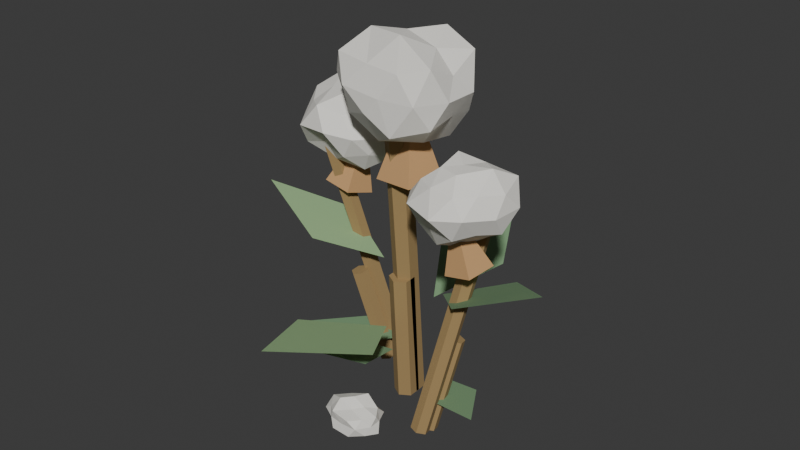 # Source: t1_fiber.blend  (saved by Blender 5.1.30; exported with 4.5.12 LTS)
import bpy
from mathutils import Matrix  # noqa: F401  (used for matrix-valued properties, if any)

bpy.ops.wm.read_factory_settings(use_empty=True)
scene = bpy.context.scene
scene.name = 'Scene'

# ---- collections
col_t1_fiber_full = bpy.data.collections.new('T1_Fiber_Full'); scene.collection.children.link(col_t1_fiber_full)
col_t1_fiber_depleted = bpy.data.collections.new('T1_Fiber_Depleted'); scene.collection.children.link(col_t1_fiber_depleted)

# ---- materials (node trees are filled in below, after node groups)
mat_t1_fiber_stem = bpy.data.materials.new('T1_Fiber_Stem')
mat_t1_fiber_stem.diffuse_color = (0.36, 0.24, 0.1, 1.0)
mat_t1_fiber_leaf = bpy.data.materials.new('T1_Fiber_Leaf')
mat_t1_fiber_leaf.diffuse_color = (0.32, 0.5, 0.25, 1.0)
mat_t1_fiber_leaf_dark = bpy.data.materials.new('T1_Fiber_Leaf_Dark')
mat_t1_fiber_leaf_dark.diffuse_color = (0.2, 0.34, 0.18, 1.0)
mat_t1_fiber_cotton_lightgray = bpy.data.materials.new('T1_Fiber_Cotton_LightGray')
mat_t1_fiber_cotton_lightgray.diffuse_color = (0.86, 0.84, 0.78, 1.0)
mat_t1_fiber_dryhusk = bpy.data.materials.new('T1_Fiber_DryHusk')
mat_t1_fiber_dryhusk.diffuse_color = (0.55, 0.32, 0.14, 1.0)

# ---- material node trees
mat_t1_fiber_stem.use_nodes = True; mat_t1_fiber_stem.node_tree.nodes.clear()
_N = mat_t1_fiber_stem.node_tree.nodes; _L = mat_t1_fiber_stem.node_tree.links
n0 = _N.new('ShaderNodeBsdfPrincipled'); n0.name = 'Principled BSDF'; n0.location = (-200, 100)
n0.inputs[0].default_value = (0.36, 0.24, 0.1, 1.0)
n0.inputs[2].default_value = 0.9
n1 = _N.new('ShaderNodeOutputMaterial'); n1.name = 'Material Output'; n1.location = (200, 100)
_L.new(n0.outputs[0], n1.inputs[0])
n1.is_active_output = True
mat_t1_fiber_leaf.use_nodes = True; mat_t1_fiber_leaf.node_tree.nodes.clear()
_N = mat_t1_fiber_leaf.node_tree.nodes; _L = mat_t1_fiber_leaf.node_tree.links
n0 = _N.new('ShaderNodeBsdfPrincipled'); n0.name = 'Principled BSDF'; n0.location = (-200, 100)
n0.inputs[0].default_value = (0.32, 0.5, 0.25, 1.0)
n0.inputs[2].default_value = 0.9
n1 = _N.new('ShaderNodeOutputMaterial'); n1.name = 'Material Output'; n1.location = (200, 100)
_L.new(n0.outputs[0], n1.inputs[0])
n1.is_active_output = True
mat_t1_fiber_leaf_dark.use_nodes = True; mat_t1_fiber_leaf_dark.node_tree.nodes.clear()
_N = mat_t1_fiber_leaf_dark.node_tree.nodes; _L = mat_t1_fiber_leaf_dark.node_tree.links
n0 = _N.new('ShaderNodeBsdfPrincipled'); n0.name = 'Principled BSDF'; n0.location = (-200, 100)
n0.inputs[0].default_value = (0.2, 0.34, 0.18, 1.0)
n0.inputs[2].default_value = 0.9
n1 = _N.new('ShaderNodeOutputMaterial'); n1.name = 'Material Output'; n1.location = (200, 100)
_L.new(n0.outputs[0], n1.inputs[0])
n1.is_active_output = True
mat_t1_fiber_cotton_lightgray.use_nodes = True; mat_t1_fiber_cotton_lightgray.node_tree.nodes.clear()
_N = mat_t1_fiber_cotton_lightgray.node_tree.nodes; _L = mat_t1_fiber_cotton_lightgray.node_tree.links
n0 = _N.new('ShaderNodeBsdfPrincipled'); n0.name = 'Principled BSDF'; n0.location = (-200, 100)
n0.inputs[0].default_value = (0.86, 0.84, 0.78, 1.0)
n0.inputs[2].default_value = 0.98
n1 = _N.new('ShaderNodeOutputMaterial'); n1.name = 'Material Output'; n1.location = (200, 100)
_L.new(n0.outputs[0], n1.inputs[0])
n1.is_active_output = True
mat_t1_fiber_dryhusk.use_nodes = True; mat_t1_fiber_dryhusk.node_tree.nodes.clear()
_N = mat_t1_fiber_dryhusk.node_tree.nodes; _L = mat_t1_fiber_dryhusk.node_tree.links
n0 = _N.new('ShaderNodeBsdfPrincipled'); n0.name = 'Principled BSDF'; n0.location = (-200, 100)
n0.inputs[0].default_value = (0.55, 0.32, 0.14, 1.0)
n0.inputs[2].default_value = 0.9
n1 = _N.new('ShaderNodeOutputMaterial'); n1.name = 'Material Output'; n1.location = (200, 100)
_L.new(n0.outputs[0], n1.inputs[0])
n1.is_active_output = True

# ---- world
world_world = bpy.data.worlds.new('World'); scene.world = world_world
world_world.use_nodes = True; world_world.node_tree.nodes.clear()
_N = world_world.node_tree.nodes; _L = world_world.node_tree.links
n0 = _N.new('ShaderNodeOutputWorld'); n0.name = 'World Output'; n0.location = (200, 100)
n1 = _N.new('ShaderNodeBackground'); n1.name = 'Background'; n1.location = (-200, 100)
n1.inputs[0].default_value = (0.05088, 0.05088, 0.05088, 1.0)
_L.new(n1.outputs[0], n0.inputs[0])
n0.is_active_output = True
world_world.color = (0.05088, 0.05088, 0.05088)
world_world.sun_shadow_jitter_overblur = 0.0

# ---- meshes
me_centerstem_mesh = bpy.data.meshes.new('CenterStem_Mesh')
me_centerstem_mesh.from_pydata([(0.0, 0.035, -0.46), (0.0, 0.035, 0.46), (0.03031, 0.0175, -0.46), (0.03031, 0.0175, 0.46), (0.03031, -0.0175, -0.46), (0.03031, -0.0175, 0.46), (0.0, -0.035, -0.46), (0.0, -0.035, 0.46), (-0.03031, -0.0175, -0.46), (-0.03031, -0.0175, 0.46), (-0.03031, 0.0175, -0.46), (-0.03031, 0.0175, 0.46)], [], [(0, 1, 3, 2), (2, 3, 5, 4), (4, 5, 7, 6), (6, 7, 9, 8), (3, 1, 11, 9, 7, 5), (8, 9, 11, 10), (10, 11, 1, 0), (0, 2, 4, 6, 8, 10)])
_uv = me_centerstem_mesh.uv_layers.new(name='UVMap')
_uv.uv.foreach_set('vector', [1.0, 0.5, 1.0, 1.0, 0.8333, 1.0, 0.8333, 0.5, 0.8333, 0.5, 0.8333, 1.0, 0.6667, 1.0, 0.6667, 0.5, 0.6667, 0.5, 0.6667, 1.0, 0.5, 1.0, 0.5, 0.5, 0.5, 0.5, 0.5, 1.0, 0.3333, 1.0, 0.3333, 0.5, 0.4578, 0.37, 0.25, 0.49, 0.04215, 0.37, 0.04215, 0.13, 0.25, 0.01, 0.4578, 0.13, 0.3333, 0.5, 0.3333, 1.0, 0.1667, 1.0, 0.1667, 0.5, 0.1667, 0.5, 0.1667, 1.0, -8.941e-08, 1.0, -8.941e-08, 0.5, 0.75, 0.49, 0.9578, 0.37, 0.9578, 0.13, 0.75, 0.01, 0.5422, 0.13, 0.5422, 0.37])
me_centerstem_mesh.materials.append(mat_t1_fiber_stem)
me_centerstem_mesh.update()
me_leftstem_mesh = bpy.data.meshes.new('LeftStem_Mesh')
me_leftstem_mesh.from_pydata([(-1.937e-10, 0.026, -0.37), (-1.937e-10, 0.026, 0.37), (0.02252, 0.013, -0.37), (0.02252, 0.013, 0.37), (0.02252, -0.013, -0.37), (0.02252, -0.013, 0.37), (1.937e-10, -0.026, -0.37), (1.937e-10, -0.026, 0.37), (-0.02252, -0.013, -0.37), (-0.02252, -0.013, 0.37), (-0.02252, 0.013, -0.37), (-0.02252, 0.013, 0.37)], [], [(0, 1, 3, 2), (2, 3, 5, 4), (4, 5, 7, 6), (6, 7, 9, 8), (3, 1, 11, 9, 7, 5), (8, 9, 11, 10), (10, 11, 1, 0), (0, 2, 4, 6, 8, 10)])
_uv = me_leftstem_mesh.uv_layers.new(name='UVMap')
_uv.uv.foreach_set('vector', [1.0, 0.5, 1.0, 1.0, 0.8333, 1.0, 0.8333, 0.5, 0.8333, 0.5, 0.8333, 1.0, 0.6667, 1.0, 0.6667, 0.5, 0.6667, 0.5, 0.6667, 1.0, 0.5, 1.0, 0.5, 0.5, 0.5, 0.5, 0.5, 1.0, 0.3333, 1.0, 0.3333, 0.5, 0.4578, 0.37, 0.25, 0.49, 0.04215, 0.37, 0.04215, 0.13, 0.25, 0.01, 0.4578, 0.13, 0.3333, 0.5, 0.3333, 1.0, 0.1667, 1.0, 0.1667, 0.5, 0.1667, 0.5, 0.1667, 1.0, -8.941e-08, 1.0, -8.941e-08, 0.5, 0.75, 0.49, 0.9578, 0.37, 0.9578, 0.13, 0.75, 0.01, 0.5422, 0.13, 0.5422, 0.37])
me_leftstem_mesh.materials.append(mat_t1_fiber_stem)
me_leftstem_mesh.update()
me_rightstem_mesh = bpy.data.meshes.new('RightStem_Mesh')
me_rightstem_mesh.from_pydata([(9.686e-11, 0.026, -0.36), (9.686e-11, 0.026, 0.36), (0.02252, 0.013, -0.36), (0.02252, 0.013, 0.36), (0.02252, -0.013, -0.36), (0.02252, -0.013, 0.36), (-9.686e-11, -0.026, -0.36), (-9.686e-11, -0.026, 0.36), (-0.02252, -0.013, -0.36), (-0.02252, -0.013, 0.36), (-0.02252, 0.013, -0.36), (-0.02252, 0.013, 0.36)], [], [(0, 1, 3, 2), (2, 3, 5, 4), (4, 5, 7, 6), (6, 7, 9, 8), (3, 1, 11, 9, 7, 5), (8, 9, 11, 10), (10, 11, 1, 0), (0, 2, 4, 6, 8, 10)])
_uv = me_rightstem_mesh.uv_layers.new(name='UVMap')
_uv.uv.foreach_set('vector', [1.0, 0.5, 1.0, 1.0, 0.8333, 1.0, 0.8333, 0.5, 0.8333, 0.5, 0.8333, 1.0, 0.6667, 1.0, 0.6667, 0.5, 0.6667, 0.5, 0.6667, 1.0, 0.5, 1.0, 0.5, 0.5, 0.5, 0.5, 0.5, 1.0, 0.3333, 1.0, 0.3333, 0.5, 0.4578, 0.37, 0.25, 0.49, 0.04215, 0.37, 0.04215, 0.13, 0.25, 0.01, 0.4578, 0.13, 0.3333, 0.5, 0.3333, 1.0, 0.1667, 1.0, 0.1667, 0.5, 0.1667, 0.5, 0.1667, 1.0, -8.941e-08, 1.0, -8.941e-08, 0.5, 0.75, 0.49, 0.9578, 0.37, 0.9578, 0.13, 0.75, 0.01, 0.5422, 0.13, 0.5422, 0.37])
me_rightstem_mesh.materials.append(mat_t1_fiber_stem)
me_rightstem_mesh.update()
me_frontleaf_mesh = bpy.data.meshes.new('FrontLeaf_Mesh')
me_frontleaf_mesh.from_pydata([(0.0, 0.0, 0.264), (-0.13, 0.0, 0.0), (0.0, 0.0, -0.216), (0.13, 0.0, 0.0)], [], [(0, 1, 2, 3)])
me_frontleaf_mesh.materials.append(mat_t1_fiber_leaf)
me_frontleaf_mesh.update()
me_backleaf_mesh = bpy.data.meshes.new('BackLeaf_Mesh')
me_backleaf_mesh.from_pydata([(0.0, 0.0, 0.231), (-0.11, 0.0, 0.0), (0.0, 0.0, -0.189), (0.11, 0.0, 0.0)], [], [(0, 1, 2, 3)])
me_backleaf_mesh.materials.append(mat_t1_fiber_leaf_dark)
me_backleaf_mesh.update()
me_leftleaf_mesh = bpy.data.meshes.new('LeftLeaf_Mesh')
me_leftleaf_mesh.from_pydata([(0.0, 0.0, 0.22), (-0.11, 0.0, 0.0), (0.0, 0.0, -0.18), (0.11, 0.0, 0.0)], [], [(0, 1, 2, 3)])
me_leftleaf_mesh.materials.append(mat_t1_fiber_leaf)
me_leftleaf_mesh.update()
me_rightleaf_mesh = bpy.data.meshes.new('RightLeaf_Mesh')
me_rightleaf_mesh.from_pydata([(0.0, 0.0, 0.22), (-0.11, 0.0, 0.0), (0.0, 0.0, -0.18), (0.11, 0.0, 0.0)], [], [(0, 1, 2, 3)])
me_rightleaf_mesh.materials.append(mat_t1_fiber_leaf_dark)
me_rightleaf_mesh.update()
me_lowleaf_mesh = bpy.data.meshes.new('LowLeaf_Mesh')
me_lowleaf_mesh.from_pydata([(0.0, 0.0, 0.176), (-0.09, 0.0, 0.0), (0.0, 0.0, -0.144), (0.09, 0.0, 0.0)], [], [(0, 1, 2, 3)])
me_lowleaf_mesh.materials.append(mat_t1_fiber_leaf_dark)
me_lowleaf_mesh.update()
me_centercottonboll_mesh = bpy.data.meshes.new('CenterCottonBoll_Mesh')
me_centercottonboll_mesh.from_pydata([(-0.03052, 0.04653, -0.9768), (0.7314, -0.5481, -0.4598), (-0.2361, -0.8146, -0.3561), (-0.7868, -0.04111, -0.3411), (-0.2659, 0.7924, -0.402), (0.6694, 0.5006, -0.4413), (0.27, -0.7134, 0.411), (-0.8338, -0.6102, 0.5111), (-0.6819, 0.4583, 0.4383), (0.2644, 0.8136, 0.4833), (0.7429, -0.03466, 0.3317), (-0.04343, -0.03492, 0.9136), (-0.1895, -0.5258, -0.913), (0.4627, -0.3277, -0.8032), (0.2993, -0.9141, -0.5935), (0.6919, 0.04461, -0.3896), (0.4391, 0.3672, -0.9169), (-0.555, -0.03597, -0.9675), (-0.7368, -0.5134, -0.5765), (-0.2213, 0.6158, -0.9215), (-0.6912, 0.4756, -0.4661), (0.2045, 0.7433, -0.455), (0.8546, -0.2885, -0.01956), (0.8664, 0.306, -0.008084), (0.01533, -0.8157, -0.03879), (0.6516, -0.8519, 0.01694), (-1.081, -0.3655, 0.02604), (-0.5953, -0.8408, 0.0537), (-0.5251, 0.7867, 7.967e-05), (-0.8264, 0.2161, -0.02519), (0.4917, 0.6855, 0.004738), (0.01767, 1.078, -0.003565), (0.7335, -0.5666, 0.5711), (-0.2281, -0.7326, 0.4754), (-0.8353, -0.02031, 0.4775), (-0.171, 0.7018, 0.4444), (0.7064, 0.551, 0.6124), (0.175, -0.5008, 0.9865), (0.4333, -0.004793, 0.7028), (-0.4788, -0.2973, 0.9321), (-0.339, 0.2368, 0.7402), (0.2213, 0.5642, 0.9031)], [], [(0, 13, 12), (1, 13, 15), (0, 12, 17), (0, 17, 19), (0, 19, 16), (1, 15, 22), (2, 14, 24), (3, 18, 26), (4, 20, 28), (5, 21, 30), (1, 22, 25), (2, 24, 27), (3, 26, 29), (4, 28, 31), (5, 30, 23), (6, 32, 37), (7, 33, 39), (8, 34, 40), (9, 35, 41), (10, 36, 38), (38, 41, 11), (38, 36, 41), (36, 9, 41), (41, 40, 11), (41, 35, 40), (35, 8, 40), (40, 39, 11), (40, 34, 39), (34, 7, 39), (39, 37, 11), (39, 33, 37), (33, 6, 37), (37, 38, 11), (37, 32, 38), (32, 10, 38), (23, 36, 10), (23, 30, 36), (30, 9, 36), (31, 35, 9), (31, 28, 35), (28, 8, 35), (29, 34, 8), (29, 26, 34), (26, 7, 34), (27, 33, 7), (27, 24, 33), (24, 6, 33), (25, 32, 6), (25, 22, 32), (22, 10, 32), (30, 31, 9), (30, 21, 31), (21, 4, 31), (28, 29, 8), (28, 20, 29), (20, 3, 29), (26, 27, 7), (26, 18, 27), (18, 2, 27), (24, 25, 6), (24, 14, 25), (14, 1, 25), (22, 23, 10), (22, 15, 23), (15, 5, 23), (16, 21, 5), (16, 19, 21), (19, 4, 21), (19, 20, 4), (19, 17, 20), (17, 3, 20), (17, 18, 3), (17, 12, 18), (12, 2, 18), (15, 16, 5), (15, 13, 16), (13, 0, 16), (12, 14, 2), (12, 13, 14), (13, 1, 14)])
_uv = me_centercottonboll_mesh.uv_layers.new(name='UVMap')
_uv.uv.foreach_set('vector', [0.1818, 0.0, 0.2273, 0.07873, 0.1364, 0.07873, 0.2727, 0.1575, 0.3182, 0.07873, 0.3636, 0.1575, 0.9091, 0.0, 0.9545, 0.07873, 0.8636, 0.07873, 0.7273, 0.0, 0.7727, 0.07873, 0.6818, 0.07873, 0.5455, 0.0, 0.5909, 0.07873, 0.5, 0.07873, 0.2727, 0.1575, 0.3636, 0.1575, 0.3182, 0.2362, 0.09091, 0.1575, 0.1818, 0.1575, 0.1364, 0.2362, 0.8182, 0.1575, 0.9091, 0.1575, 0.8636, 0.2362, 0.6364, 0.1575, 0.7273, 0.1575, 0.6818, 0.2362, 0.4545, 0.1575, 0.5455, 0.1575, 0.5, 0.2362, 0.2727, 0.1575, 0.3182, 0.2362, 0.2273, 0.2362, 0.09091, 0.1575, 0.1364, 0.2362, 0.04546, 0.2362, 0.8182, 0.1575, 0.8636, 0.2362, 0.7727, 0.2362, 0.6364, 0.1575, 0.6818, 0.2362, 0.5909, 0.2362, 0.4545, 0.1575, 0.5, 0.2362, 0.4091, 0.2362, 0.1818, 0.3149, 0.2727, 0.3149, 0.2273, 0.3937, 0.0, 0.3149, 0.09091, 0.3149, 0.04546, 0.3937, 0.7273, 0.3149, 0.8182, 0.3149, 0.7727, 0.3937, 0.5455, 0.3149, 0.6364, 0.3149, 0.5909, 0.3937, 0.3636, 0.3149, 0.4545, 0.3149, 0.4091, 0.3937, 0.4091, 0.3937, 0.5, 0.3937, 0.4545, 0.4724, 0.4091, 0.3937, 0.4545, 0.3149, 0.5, 0.3937, 0.4545, 0.3149, 0.5455, 0.3149, 0.5, 0.3937, 0.5909, 0.3937, 0.6818, 0.3937, 0.6364, 0.4724, 0.5909, 0.3937, 0.6364, 0.3149, 0.6818, 0.3937, 0.6364, 0.3149, 0.7273, 0.3149, 0.6818, 0.3937, 0.7727, 0.3937, 0.8636, 0.3937, 0.8182, 0.4724, 0.7727, 0.3937, 0.8182, 0.3149, 0.8636, 0.3937, 0.8182, 0.3149, 0.9091, 0.3149, 0.8636, 0.3937, 0.04546, 0.3937, 0.1364, 0.3937, 0.09091, 0.4724, 0.04546, 0.3937, 0.09091, 0.3149, 0.1364, 0.3937, 0.09091, 0.3149, 0.1818, 0.3149, 0.1364, 0.3937, 0.2273, 0.3937, 0.3182, 0.3937, 0.2727, 0.4724, 0.2273, 0.3937, 0.2727, 0.3149, 0.3182, 0.3937, 0.2727, 0.3149, 0.3636, 0.3149, 0.3182, 0.3937, 0.4091, 0.2362, 0.4545, 0.3149, 0.3636, 0.3149, 0.4091, 0.2362, 0.5, 0.2362, 0.4545, 0.3149, 0.5, 0.2362, 0.5455, 0.3149, 0.4545, 0.3149, 0.5909, 0.2362, 0.6364, 0.3149, 0.5455, 0.3149, 0.5909, 0.2362, 0.6818, 0.2362, 0.6364, 0.3149, 0.6818, 0.2362, 0.7273, 0.3149, 0.6364, 0.3149, 0.7727, 0.2362, 0.8182, 0.3149, 0.7273, 0.3149, 0.7727, 0.2362, 0.8636, 0.2362, 0.8182, 0.3149, 0.8636, 0.2362, 0.9091, 0.3149, 0.8182, 0.3149, 0.04546, 0.2362, 0.09091, 0.3149, 0.0, 0.3149, 0.04546, 0.2362, 0.1364, 0.2362, 0.09091, 0.3149, 0.1364, 0.2362, 0.1818, 0.3149, 0.09091, 0.3149, 0.2273, 0.2362, 0.2727, 0.3149, 0.1818, 0.3149, 0.2273, 0.2362, 0.3182, 0.2362, 0.2727, 0.3149, 0.3182, 0.2362, 0.3636, 0.3149, 0.2727, 0.3149, 0.5, 0.2362, 0.5909, 0.2362, 0.5455, 0.3149, 0.5, 0.2362, 0.5455, 0.1575, 0.5909, 0.2362, 0.5455, 0.1575, 0.6364, 0.1575, 0.5909, 0.2362, 0.6818, 0.2362, 0.7727, 0.2362, 0.7273, 0.3149, 0.6818, 0.2362, 0.7273, 0.1575, 0.7727, 0.2362, 0.7273, 0.1575, 0.8182, 0.1575, 0.7727, 0.2362, 0.8636, 0.2362, 0.9545, 0.2362, 0.9091, 0.3149, 0.8636, 0.2362, 0.9091, 0.1575, 0.9545, 0.2362, 0.9091, 0.1575, 1.0, 0.1575, 0.9545, 0.2362, 0.1364, 0.2362, 0.2273, 0.2362, 0.1818, 0.3149, 0.1364, 0.2362, 0.1818, 0.1575, 0.2273, 0.2362, 0.1818, 0.1575, 0.2727, 0.1575, 0.2273, 0.2362, 0.3182, 0.2362, 0.4091, 0.2362, 0.3636, 0.3149, 0.3182, 0.2362, 0.3636, 0.1575, 0.4091, 0.2362, 0.3636, 0.1575, 0.4545, 0.1575, 0.4091, 0.2362, 0.5, 0.07873, 0.5455, 0.1575, 0.4545, 0.1575, 0.5, 0.07873, 0.5909, 0.07873, 0.5455, 0.1575, 0.5909, 0.07873, 0.6364, 0.1575, 0.5455, 0.1575, 0.6818, 0.07873, 0.7273, 0.1575, 0.6364, 0.1575, 0.6818, 0.07873, 0.7727, 0.07873, 0.7273, 0.1575, 0.7727, 0.07873, 0.8182, 0.1575, 0.7273, 0.1575, 0.8636, 0.07873, 0.9091, 0.1575, 0.8182, 0.1575, 0.8636, 0.07873, 0.9545, 0.07873, 0.9091, 0.1575, 0.9545, 0.07873, 1.0, 0.1575, 0.9091, 0.1575, 0.3636, 0.1575, 0.4091, 0.07873, 0.4545, 0.1575, 0.3636, 0.1575, 0.3182, 0.07873, 0.4091, 0.07873, 0.3182, 0.07873, 0.3636, 0.0, 0.4091, 0.07873, 0.1364, 0.07873, 0.1818, 0.1575, 0.09091, 0.1575, 0.1364, 0.07873, 0.2273, 0.07873, 0.1818, 0.1575, 0.2273, 0.07873, 0.2727, 0.1575, 0.1818, 0.1575])
me_centercottonboll_mesh.materials.append(mat_t1_fiber_cotton_lightgray)
me_centercottonboll_mesh.update()
me_leftcottonboll_mesh = bpy.data.meshes.new('LeftCottonBoll_Mesh')
me_leftcottonboll_mesh.from_pydata([(0.0116, -0.03303, -0.8421), (0.7401, -0.5344, -0.448), (-0.2279, -0.6988, -0.3617), (-0.9931, -0.01229, -0.5256), (-0.2084, 0.7557, -0.3664), (0.7085, 0.4869, -0.4248), (0.2532, -0.729, 0.4172), (-0.6984, -0.4944, 0.4352), (-0.7014, 0.5207, 0.4487), (0.2836, 0.9462, 0.5317), (0.93, 0.005806, 0.4724), (0.03888, 0.03251, 1.085), (-0.116, -0.4999, -0.8189), (0.5001, -0.3609, -0.9292), (0.3139, -0.8259, -0.5314), (0.9986, -0.01016, -0.5617), (0.4605, 0.3157, -0.9408), (-0.6097, -0.02453, -0.9394), (-0.8259, -0.5844, -0.5828), (-0.1546, 0.414, -0.7572), (-0.6632, 0.4403, -0.4996), (0.1919, 0.6898, -0.4618), (1.021, -0.3601, -0.0212), (0.9059, 0.2566, 0.006526), (0.03297, -1.114, 0.04427), (0.5906, -0.8912, -0.023), (-1.061, -0.3075, 0.05675), (-0.6796, -0.9804, -0.01237), (-0.5134, 0.7473, 0.05216), (-0.9753, 0.3456, 0.00748), (0.6365, 0.9349, 0.03275), (-0.04396, 1.101, 0.05498), (0.5946, -0.4254, 0.4662), (-0.2532, -0.9353, 0.571), (-0.9822, -0.02513, 0.578), (-0.2081, 0.6441, 0.4484), (0.7918, 0.6217, 0.5727), (0.203, -0.5006, 0.8928), (0.5326, 0.009827, 0.8598), (-0.3503, -0.246, 0.8112), (-0.4903, 0.318, 1.021), (0.1644, 0.4437, 0.7103)], [], [(0, 13, 12), (1, 13, 15), (0, 12, 17), (0, 17, 19), (0, 19, 16), (1, 15, 22), (2, 14, 24), (3, 18, 26), (4, 20, 28), (5, 21, 30), (1, 22, 25), (2, 24, 27), (3, 26, 29), (4, 28, 31), (5, 30, 23), (6, 32, 37), (7, 33, 39), (8, 34, 40), (9, 35, 41), (10, 36, 38), (38, 41, 11), (38, 36, 41), (36, 9, 41), (41, 40, 11), (41, 35, 40), (35, 8, 40), (40, 39, 11), (40, 34, 39), (34, 7, 39), (39, 37, 11), (39, 33, 37), (33, 6, 37), (37, 38, 11), (37, 32, 38), (32, 10, 38), (23, 36, 10), (23, 30, 36), (30, 9, 36), (31, 35, 9), (31, 28, 35), (28, 8, 35), (29, 34, 8), (29, 26, 34), (26, 7, 34), (27, 33, 7), (27, 24, 33), (24, 6, 33), (25, 32, 6), (25, 22, 32), (22, 10, 32), (30, 31, 9), (30, 21, 31), (21, 4, 31), (28, 29, 8), (28, 20, 29), (20, 3, 29), (26, 27, 7), (26, 18, 27), (18, 2, 27), (24, 25, 6), (24, 14, 25), (14, 1, 25), (22, 23, 10), (22, 15, 23), (15, 5, 23), (16, 21, 5), (16, 19, 21), (19, 4, 21), (19, 20, 4), (19, 17, 20), (17, 3, 20), (17, 18, 3), (17, 12, 18), (12, 2, 18), (15, 16, 5), (15, 13, 16), (13, 0, 16), (12, 14, 2), (12, 13, 14), (13, 1, 14)])
_uv = me_leftcottonboll_mesh.uv_layers.new(name='UVMap')
_uv.uv.foreach_set('vector', [0.1818, 0.0, 0.2273, 0.07873, 0.1364, 0.07873, 0.2727, 0.1575, 0.3182, 0.07873, 0.3636, 0.1575, 0.9091, 0.0, 0.9545, 0.07873, 0.8636, 0.07873, 0.7273, 0.0, 0.7727, 0.07873, 0.6818, 0.07873, 0.5455, 0.0, 0.5909, 0.07873, 0.5, 0.07873, 0.2727, 0.1575, 0.3636, 0.1575, 0.3182, 0.2362, 0.09091, 0.1575, 0.1818, 0.1575, 0.1364, 0.2362, 0.8182, 0.1575, 0.9091, 0.1575, 0.8636, 0.2362, 0.6364, 0.1575, 0.7273, 0.1575, 0.6818, 0.2362, 0.4545, 0.1575, 0.5455, 0.1575, 0.5, 0.2362, 0.2727, 0.1575, 0.3182, 0.2362, 0.2273, 0.2362, 0.09091, 0.1575, 0.1364, 0.2362, 0.04546, 0.2362, 0.8182, 0.1575, 0.8636, 0.2362, 0.7727, 0.2362, 0.6364, 0.1575, 0.6818, 0.2362, 0.5909, 0.2362, 0.4545, 0.1575, 0.5, 0.2362, 0.4091, 0.2362, 0.1818, 0.3149, 0.2727, 0.3149, 0.2273, 0.3937, 0.0, 0.3149, 0.09091, 0.3149, 0.04546, 0.3937, 0.7273, 0.3149, 0.8182, 0.3149, 0.7727, 0.3937, 0.5455, 0.3149, 0.6364, 0.3149, 0.5909, 0.3937, 0.3636, 0.3149, 0.4545, 0.3149, 0.4091, 0.3937, 0.4091, 0.3937, 0.5, 0.3937, 0.4545, 0.4724, 0.4091, 0.3937, 0.4545, 0.3149, 0.5, 0.3937, 0.4545, 0.3149, 0.5455, 0.3149, 0.5, 0.3937, 0.5909, 0.3937, 0.6818, 0.3937, 0.6364, 0.4724, 0.5909, 0.3937, 0.6364, 0.3149, 0.6818, 0.3937, 0.6364, 0.3149, 0.7273, 0.3149, 0.6818, 0.3937, 0.7727, 0.3937, 0.8636, 0.3937, 0.8182, 0.4724, 0.7727, 0.3937, 0.8182, 0.3149, 0.8636, 0.3937, 0.8182, 0.3149, 0.9091, 0.3149, 0.8636, 0.3937, 0.04546, 0.3937, 0.1364, 0.3937, 0.09091, 0.4724, 0.04546, 0.3937, 0.09091, 0.3149, 0.1364, 0.3937, 0.09091, 0.3149, 0.1818, 0.3149, 0.1364, 0.3937, 0.2273, 0.3937, 0.3182, 0.3937, 0.2727, 0.4724, 0.2273, 0.3937, 0.2727, 0.3149, 0.3182, 0.3937, 0.2727, 0.3149, 0.3636, 0.3149, 0.3182, 0.3937, 0.4091, 0.2362, 0.4545, 0.3149, 0.3636, 0.3149, 0.4091, 0.2362, 0.5, 0.2362, 0.4545, 0.3149, 0.5, 0.2362, 0.5455, 0.3149, 0.4545, 0.3149, 0.5909, 0.2362, 0.6364, 0.3149, 0.5455, 0.3149, 0.5909, 0.2362, 0.6818, 0.2362, 0.6364, 0.3149, 0.6818, 0.2362, 0.7273, 0.3149, 0.6364, 0.3149, 0.7727, 0.2362, 0.8182, 0.3149, 0.7273, 0.3149, 0.7727, 0.2362, 0.8636, 0.2362, 0.8182, 0.3149, 0.8636, 0.2362, 0.9091, 0.3149, 0.8182, 0.3149, 0.04546, 0.2362, 0.09091, 0.3149, 0.0, 0.3149, 0.04546, 0.2362, 0.1364, 0.2362, 0.09091, 0.3149, 0.1364, 0.2362, 0.1818, 0.3149, 0.09091, 0.3149, 0.2273, 0.2362, 0.2727, 0.3149, 0.1818, 0.3149, 0.2273, 0.2362, 0.3182, 0.2362, 0.2727, 0.3149, 0.3182, 0.2362, 0.3636, 0.3149, 0.2727, 0.3149, 0.5, 0.2362, 0.5909, 0.2362, 0.5455, 0.3149, 0.5, 0.2362, 0.5455, 0.1575, 0.5909, 0.2362, 0.5455, 0.1575, 0.6364, 0.1575, 0.5909, 0.2362, 0.6818, 0.2362, 0.7727, 0.2362, 0.7273, 0.3149, 0.6818, 0.2362, 0.7273, 0.1575, 0.7727, 0.2362, 0.7273, 0.1575, 0.8182, 0.1575, 0.7727, 0.2362, 0.8636, 0.2362, 0.9545, 0.2362, 0.9091, 0.3149, 0.8636, 0.2362, 0.9091, 0.1575, 0.9545, 0.2362, 0.9091, 0.1575, 1.0, 0.1575, 0.9545, 0.2362, 0.1364, 0.2362, 0.2273, 0.2362, 0.1818, 0.3149, 0.1364, 0.2362, 0.1818, 0.1575, 0.2273, 0.2362, 0.1818, 0.1575, 0.2727, 0.1575, 0.2273, 0.2362, 0.3182, 0.2362, 0.4091, 0.2362, 0.3636, 0.3149, 0.3182, 0.2362, 0.3636, 0.1575, 0.4091, 0.2362, 0.3636, 0.1575, 0.4545, 0.1575, 0.4091, 0.2362, 0.5, 0.07873, 0.5455, 0.1575, 0.4545, 0.1575, 0.5, 0.07873, 0.5909, 0.07873, 0.5455, 0.1575, 0.5909, 0.07873, 0.6364, 0.1575, 0.5455, 0.1575, 0.6818, 0.07873, 0.7273, 0.1575, 0.6364, 0.1575, 0.6818, 0.07873, 0.7727, 0.07873, 0.7273, 0.1575, 0.7727, 0.07873, 0.8182, 0.1575, 0.7273, 0.1575, 0.8636, 0.07873, 0.9091, 0.1575, 0.8182, 0.1575, 0.8636, 0.07873, 0.9545, 0.07873, 0.9091, 0.1575, 0.9545, 0.07873, 1.0, 0.1575, 0.9091, 0.1575, 0.3636, 0.1575, 0.4091, 0.07873, 0.4545, 0.1575, 0.3636, 0.1575, 0.3182, 0.07873, 0.4091, 0.07873, 0.3182, 0.07873, 0.3636, 0.0, 0.4091, 0.07873, 0.1364, 0.07873, 0.1818, 0.1575, 0.09091, 0.1575, 0.1364, 0.07873, 0.2273, 0.07873, 0.1818, 0.1575, 0.2273, 0.07873, 0.2727, 0.1575, 0.1818, 0.1575])
me_leftcottonboll_mesh.materials.append(mat_t1_fiber_cotton_lightgray)
me_leftcottonboll_mesh.update()
me_rightcottonboll_mesh = bpy.data.meshes.new('RightCottonBoll_Mesh')
me_rightcottonboll_mesh.from_pydata([(-0.00437, 0.02188, -1.139), (0.6071, -0.4615, -0.4291), (-0.2257, -0.7774, -0.4564), (-0.7877, 0.03281, -0.4175), (-0.2883, 0.7293, -0.3906), (0.6321, 0.4891, -0.364), (0.2965, -0.8174, 0.4762), (-0.6713, -0.4702, 0.4614), (-0.757, 0.5232, 0.4544), (0.2967, 0.8023, 0.4509), (0.9245, -0.02035, 0.46), (-0.007986, -0.02473, 0.8424), (-0.2273, -0.5442, -0.9491), (0.3611, -0.2138, -0.6664), (0.296, -0.8066, -0.5485), (0.8756, -0.01059, -0.4933), (0.4417, 0.2593, -0.8291), (-0.4248, 0.03727, -0.6968), (-0.6921, -0.5389, -0.5395), (-0.1524, 0.5021, -0.867), (-0.6408, 0.4871, -0.5009), (0.3153, 0.8665, -0.5027), (0.9278, -0.3196, -0.003657), (1.013, 0.3557, 0.04713), (0.01822, -1.175, -0.006771), (0.5722, -0.8944, 0.04817), (-1.028, -0.3303, -0.01109), (-0.6873, -0.8941, 0.03438), (-0.5742, 0.7583, -2.775e-05), (-1.0, 0.3489, 0.00203), (0.5382, 0.7425, 0.02812), (0.03718, 1.06, -0.03907), (0.637, -0.5144, 0.5076), (-0.2415, -0.7617, 0.5045), (-0.6512, 0.02821, 0.4484), (-0.271, 0.7395, 0.4653), (0.8058, 0.5899, 0.6344), (0.1226, -0.4622, 0.8119), (0.6072, 0.007954, 0.9484), (-0.3618, -0.2596, 0.7685), (-0.4121, 0.3786, 0.8908), (0.1613, 0.4807, 0.774)], [], [(0, 13, 12), (1, 13, 15), (0, 12, 17), (0, 17, 19), (0, 19, 16), (1, 15, 22), (2, 14, 24), (3, 18, 26), (4, 20, 28), (5, 21, 30), (1, 22, 25), (2, 24, 27), (3, 26, 29), (4, 28, 31), (5, 30, 23), (6, 32, 37), (7, 33, 39), (8, 34, 40), (9, 35, 41), (10, 36, 38), (38, 41, 11), (38, 36, 41), (36, 9, 41), (41, 40, 11), (41, 35, 40), (35, 8, 40), (40, 39, 11), (40, 34, 39), (34, 7, 39), (39, 37, 11), (39, 33, 37), (33, 6, 37), (37, 38, 11), (37, 32, 38), (32, 10, 38), (23, 36, 10), (23, 30, 36), (30, 9, 36), (31, 35, 9), (31, 28, 35), (28, 8, 35), (29, 34, 8), (29, 26, 34), (26, 7, 34), (27, 33, 7), (27, 24, 33), (24, 6, 33), (25, 32, 6), (25, 22, 32), (22, 10, 32), (30, 31, 9), (30, 21, 31), (21, 4, 31), (28, 29, 8), (28, 20, 29), (20, 3, 29), (26, 27, 7), (26, 18, 27), (18, 2, 27), (24, 25, 6), (24, 14, 25), (14, 1, 25), (22, 23, 10), (22, 15, 23), (15, 5, 23), (16, 21, 5), (16, 19, 21), (19, 4, 21), (19, 20, 4), (19, 17, 20), (17, 3, 20), (17, 18, 3), (17, 12, 18), (12, 2, 18), (15, 16, 5), (15, 13, 16), (13, 0, 16), (12, 14, 2), (12, 13, 14), (13, 1, 14)])
_uv = me_rightcottonboll_mesh.uv_layers.new(name='UVMap')
_uv.uv.foreach_set('vector', [0.1818, 0.0, 0.2273, 0.07873, 0.1364, 0.07873, 0.2727, 0.1575, 0.3182, 0.07873, 0.3636, 0.1575, 0.9091, 0.0, 0.9545, 0.07873, 0.8636, 0.07873, 0.7273, 0.0, 0.7727, 0.07873, 0.6818, 0.07873, 0.5455, 0.0, 0.5909, 0.07873, 0.5, 0.07873, 0.2727, 0.1575, 0.3636, 0.1575, 0.3182, 0.2362, 0.09091, 0.1575, 0.1818, 0.1575, 0.1364, 0.2362, 0.8182, 0.1575, 0.9091, 0.1575, 0.8636, 0.2362, 0.6364, 0.1575, 0.7273, 0.1575, 0.6818, 0.2362, 0.4545, 0.1575, 0.5455, 0.1575, 0.5, 0.2362, 0.2727, 0.1575, 0.3182, 0.2362, 0.2273, 0.2362, 0.09091, 0.1575, 0.1364, 0.2362, 0.04546, 0.2362, 0.8182, 0.1575, 0.8636, 0.2362, 0.7727, 0.2362, 0.6364, 0.1575, 0.6818, 0.2362, 0.5909, 0.2362, 0.4545, 0.1575, 0.5, 0.2362, 0.4091, 0.2362, 0.1818, 0.3149, 0.2727, 0.3149, 0.2273, 0.3937, 0.0, 0.3149, 0.09091, 0.3149, 0.04546, 0.3937, 0.7273, 0.3149, 0.8182, 0.3149, 0.7727, 0.3937, 0.5455, 0.3149, 0.6364, 0.3149, 0.5909, 0.3937, 0.3636, 0.3149, 0.4545, 0.3149, 0.4091, 0.3937, 0.4091, 0.3937, 0.5, 0.3937, 0.4545, 0.4724, 0.4091, 0.3937, 0.4545, 0.3149, 0.5, 0.3937, 0.4545, 0.3149, 0.5455, 0.3149, 0.5, 0.3937, 0.5909, 0.3937, 0.6818, 0.3937, 0.6364, 0.4724, 0.5909, 0.3937, 0.6364, 0.3149, 0.6818, 0.3937, 0.6364, 0.3149, 0.7273, 0.3149, 0.6818, 0.3937, 0.7727, 0.3937, 0.8636, 0.3937, 0.8182, 0.4724, 0.7727, 0.3937, 0.8182, 0.3149, 0.8636, 0.3937, 0.8182, 0.3149, 0.9091, 0.3149, 0.8636, 0.3937, 0.04546, 0.3937, 0.1364, 0.3937, 0.09091, 0.4724, 0.04546, 0.3937, 0.09091, 0.3149, 0.1364, 0.3937, 0.09091, 0.3149, 0.1818, 0.3149, 0.1364, 0.3937, 0.2273, 0.3937, 0.3182, 0.3937, 0.2727, 0.4724, 0.2273, 0.3937, 0.2727, 0.3149, 0.3182, 0.3937, 0.2727, 0.3149, 0.3636, 0.3149, 0.3182, 0.3937, 0.4091, 0.2362, 0.4545, 0.3149, 0.3636, 0.3149, 0.4091, 0.2362, 0.5, 0.2362, 0.4545, 0.3149, 0.5, 0.2362, 0.5455, 0.3149, 0.4545, 0.3149, 0.5909, 0.2362, 0.6364, 0.3149, 0.5455, 0.3149, 0.5909, 0.2362, 0.6818, 0.2362, 0.6364, 0.3149, 0.6818, 0.2362, 0.7273, 0.3149, 0.6364, 0.3149, 0.7727, 0.2362, 0.8182, 0.3149, 0.7273, 0.3149, 0.7727, 0.2362, 0.8636, 0.2362, 0.8182, 0.3149, 0.8636, 0.2362, 0.9091, 0.3149, 0.8182, 0.3149, 0.04546, 0.2362, 0.09091, 0.3149, 0.0, 0.3149, 0.04546, 0.2362, 0.1364, 0.2362, 0.09091, 0.3149, 0.1364, 0.2362, 0.1818, 0.3149, 0.09091, 0.3149, 0.2273, 0.2362, 0.2727, 0.3149, 0.1818, 0.3149, 0.2273, 0.2362, 0.3182, 0.2362, 0.2727, 0.3149, 0.3182, 0.2362, 0.3636, 0.3149, 0.2727, 0.3149, 0.5, 0.2362, 0.5909, 0.2362, 0.5455, 0.3149, 0.5, 0.2362, 0.5455, 0.1575, 0.5909, 0.2362, 0.5455, 0.1575, 0.6364, 0.1575, 0.5909, 0.2362, 0.6818, 0.2362, 0.7727, 0.2362, 0.7273, 0.3149, 0.6818, 0.2362, 0.7273, 0.1575, 0.7727, 0.2362, 0.7273, 0.1575, 0.8182, 0.1575, 0.7727, 0.2362, 0.8636, 0.2362, 0.9545, 0.2362, 0.9091, 0.3149, 0.8636, 0.2362, 0.9091, 0.1575, 0.9545, 0.2362, 0.9091, 0.1575, 1.0, 0.1575, 0.9545, 0.2362, 0.1364, 0.2362, 0.2273, 0.2362, 0.1818, 0.3149, 0.1364, 0.2362, 0.1818, 0.1575, 0.2273, 0.2362, 0.1818, 0.1575, 0.2727, 0.1575, 0.2273, 0.2362, 0.3182, 0.2362, 0.4091, 0.2362, 0.3636, 0.3149, 0.3182, 0.2362, 0.3636, 0.1575, 0.4091, 0.2362, 0.3636, 0.1575, 0.4545, 0.1575, 0.4091, 0.2362, 0.5, 0.07873, 0.5455, 0.1575, 0.4545, 0.1575, 0.5, 0.07873, 0.5909, 0.07873, 0.5455, 0.1575, 0.5909, 0.07873, 0.6364, 0.1575, 0.5455, 0.1575, 0.6818, 0.07873, 0.7273, 0.1575, 0.6364, 0.1575, 0.6818, 0.07873, 0.7727, 0.07873, 0.7273, 0.1575, 0.7727, 0.07873, 0.8182, 0.1575, 0.7273, 0.1575, 0.8636, 0.07873, 0.9091, 0.1575, 0.8182, 0.1575, 0.8636, 0.07873, 0.9545, 0.07873, 0.9091, 0.1575, 0.9545, 0.07873, 1.0, 0.1575, 0.9091, 0.1575, 0.3636, 0.1575, 0.4091, 0.07873, 0.4545, 0.1575, 0.3636, 0.1575, 0.3182, 0.07873, 0.4091, 0.07873, 0.3182, 0.07873, 0.3636, 0.0, 0.4091, 0.07873, 0.1364, 0.07873, 0.1818, 0.1575, 0.09091, 0.1575, 0.1364, 0.07873, 0.2273, 0.07873, 0.1818, 0.1575, 0.2273, 0.07873, 0.2727, 0.1575, 0.1818, 0.1575])
me_rightcottonboll_mesh.materials.append(mat_t1_fiber_cotton_lightgray)
me_rightcottonboll_mesh.update()
me_centerhusk_mesh = bpy.data.meshes.new('CenterHusk_Mesh')
me_centerhusk_mesh.from_pydata([(0.0, 0.09, -0.09), (0.0, 0.0198, 0.09), (0.0856, 0.02781, -0.09), (0.01883, 0.006119, 0.09), (0.0529, -0.07281, -0.09), (0.01164, -0.01602, 0.09), (-0.0529, -0.07281, -0.09), (-0.01164, -0.01602, 0.09), (-0.0856, 0.02781, -0.09), (-0.01883, 0.006119, 0.09)], [], [(0, 1, 3, 2), (2, 3, 5, 4), (4, 5, 7, 6), (3, 1, 9, 7, 5), (6, 7, 9, 8), (8, 9, 1, 0), (0, 2, 4, 6, 8)])
_uv = me_centerhusk_mesh.uv_layers.new(name='UVMap')
_uv.uv.foreach_set('vector', [1.0, 0.5, 1.0, 1.0, 0.8, 1.0, 0.8, 0.5, 0.8, 0.5, 0.8, 1.0, 0.6, 1.0, 0.6, 0.5, 0.6, 0.5, 0.6, 1.0, 0.4, 1.0, 0.4, 0.5, 0.4783, 0.3242, 0.25, 0.49, 0.02175, 0.3242, 0.1089, 0.05584, 0.3911, 0.05584, 0.4, 0.5, 0.4, 1.0, 0.2, 1.0, 0.2, 0.5, 0.2, 0.5, 0.2, 1.0, 2.98e-08, 1.0, 2.98e-08, 0.5, 0.75, 0.49, 0.9783, 0.3242, 0.8911, 0.05584, 0.6089, 0.05584, 0.5217, 0.3242])
me_centerhusk_mesh.materials.append(mat_t1_fiber_dryhusk)
me_centerhusk_mesh.update()
me_lefthusk_mesh = bpy.data.meshes.new('LeftHusk_Mesh')
me_lefthusk_mesh.from_pydata([(1.565e-09, 0.07, -0.07), (-9.283e-10, 0.0154, 0.07), (0.06657, 0.02163, -0.07), (0.01465, 0.004759, 0.07), (0.04114, -0.05663, -0.07), (0.009052, -0.01246, 0.07), (-0.04114, -0.05663, -0.07), (-0.009052, -0.01246, 0.07), (-0.06657, 0.02163, -0.07), (-0.01465, 0.004759, 0.07)], [], [(0, 1, 3, 2), (2, 3, 5, 4), (4, 5, 7, 6), (3, 1, 9, 7, 5), (6, 7, 9, 8), (8, 9, 1, 0), (0, 2, 4, 6, 8)])
_uv = me_lefthusk_mesh.uv_layers.new(name='UVMap')
_uv.uv.foreach_set('vector', [1.0, 0.5, 1.0, 1.0, 0.8, 1.0, 0.8, 0.5, 0.8, 0.5, 0.8, 1.0, 0.6, 1.0, 0.6, 0.5, 0.6, 0.5, 0.6, 1.0, 0.4, 1.0, 0.4, 0.5, 0.4783, 0.3242, 0.25, 0.49, 0.02175, 0.3242, 0.1089, 0.05584, 0.3911, 0.05584, 0.4, 0.5, 0.4, 1.0, 0.2, 1.0, 0.2, 0.5, 0.2, 0.5, 0.2, 1.0, 2.98e-08, 1.0, 2.98e-08, 0.5, 0.75, 0.49, 0.9783, 0.3242, 0.8911, 0.05584, 0.6089, 0.05584, 0.5217, 0.3242])
me_lefthusk_mesh.materials.append(mat_t1_fiber_dryhusk)
me_lefthusk_mesh.update()
me_righthusk_mesh = bpy.data.meshes.new('RightHusk_Mesh')
me_righthusk_mesh.from_pydata([(-9.686e-10, 0.065, -0.065), (9.686e-10, 0.0143, 0.065), (0.06182, 0.02009, -0.065), (0.0136, 0.004419, 0.065), (0.03821, -0.05259, -0.065), (0.008405, -0.01157, 0.065), (-0.03821, -0.05259, -0.065), (-0.008405, -0.01157, 0.065), (-0.06182, 0.02009, -0.065), (-0.0136, 0.004419, 0.065)], [], [(0, 1, 3, 2), (2, 3, 5, 4), (4, 5, 7, 6), (3, 1, 9, 7, 5), (6, 7, 9, 8), (8, 9, 1, 0), (0, 2, 4, 6, 8)])
_uv = me_righthusk_mesh.uv_layers.new(name='UVMap')
_uv.uv.foreach_set('vector', [1.0, 0.5, 1.0, 1.0, 0.8, 1.0, 0.8, 0.5, 0.8, 0.5, 0.8, 1.0, 0.6, 1.0, 0.6, 0.5, 0.6, 0.5, 0.6, 1.0, 0.4, 1.0, 0.4, 0.5, 0.4783, 0.3242, 0.25, 0.49, 0.02175, 0.3242, 0.1089, 0.05584, 0.3911, 0.05584, 0.4, 0.5, 0.4, 1.0, 0.2, 1.0, 0.2, 0.5, 0.2, 0.5, 0.2, 1.0, 2.98e-08, 1.0, 2.98e-08, 0.5, 0.75, 0.49, 0.9783, 0.3242, 0.8911, 0.05584, 0.6089, 0.05584, 0.5217, 0.3242])
me_righthusk_mesh.materials.append(mat_t1_fiber_dryhusk)
me_righthusk_mesh.update()
me_cutcenterstem_mesh = bpy.data.meshes.new('CutCenterStem_Mesh')
me_cutcenterstem_mesh.from_pydata([(0.0, 0.035, -0.19), (0.0, 0.035, 0.19), (0.03031, 0.0175, -0.19), (0.03031, 0.0175, 0.19), (0.03031, -0.0175, -0.19), (0.03031, -0.0175, 0.19), (0.0, -0.035, -0.19), (0.0, -0.035, 0.19), (-0.03031, -0.0175, -0.19), (-0.03031, -0.0175, 0.19), (-0.03031, 0.0175, -0.19), (-0.03031, 0.0175, 0.19)], [], [(0, 1, 3, 2), (2, 3, 5, 4), (4, 5, 7, 6), (6, 7, 9, 8), (3, 1, 11, 9, 7, 5), (8, 9, 11, 10), (10, 11, 1, 0), (0, 2, 4, 6, 8, 10)])
_uv = me_cutcenterstem_mesh.uv_layers.new(name='UVMap')
_uv.uv.foreach_set('vector', [1.0, 0.5, 1.0, 1.0, 0.8333, 1.0, 0.8333, 0.5, 0.8333, 0.5, 0.8333, 1.0, 0.6667, 1.0, 0.6667, 0.5, 0.6667, 0.5, 0.6667, 1.0, 0.5, 1.0, 0.5, 0.5, 0.5, 0.5, 0.5, 1.0, 0.3333, 1.0, 0.3333, 0.5, 0.4578, 0.37, 0.25, 0.49, 0.04215, 0.37, 0.04215, 0.13, 0.25, 0.01, 0.4578, 0.13, 0.3333, 0.5, 0.3333, 1.0, 0.1667, 1.0, 0.1667, 0.5, 0.1667, 0.5, 0.1667, 1.0, -8.941e-08, 1.0, -8.941e-08, 0.5, 0.75, 0.49, 0.9578, 0.37, 0.9578, 0.13, 0.75, 0.01, 0.5422, 0.13, 0.5422, 0.37])
me_cutcenterstem_mesh.materials.append(mat_t1_fiber_stem)
me_cutcenterstem_mesh.update()
me_cutleftstem_mesh = bpy.data.meshes.new('CutLeftStem_Mesh')
me_cutleftstem_mesh.from_pydata([(-1.937e-10, 0.026, -0.15), (-1.937e-10, 0.026, 0.15), (0.02252, 0.013, -0.15), (0.02252, 0.013, 0.15), (0.02252, -0.013, -0.15), (0.02252, -0.013, 0.15), (1.937e-10, -0.026, -0.15), (1.937e-10, -0.026, 0.15), (-0.02252, -0.013, -0.15), (-0.02252, -0.013, 0.15), (-0.02252, 0.013, -0.15), (-0.02252, 0.013, 0.15)], [], [(0, 1, 3, 2), (2, 3, 5, 4), (4, 5, 7, 6), (6, 7, 9, 8), (3, 1, 11, 9, 7, 5), (8, 9, 11, 10), (10, 11, 1, 0), (0, 2, 4, 6, 8, 10)])
_uv = me_cutleftstem_mesh.uv_layers.new(name='UVMap')
_uv.uv.foreach_set('vector', [1.0, 0.5, 1.0, 1.0, 0.8333, 1.0, 0.8333, 0.5, 0.8333, 0.5, 0.8333, 1.0, 0.6667, 1.0, 0.6667, 0.5, 0.6667, 0.5, 0.6667, 1.0, 0.5, 1.0, 0.5, 0.5, 0.5, 0.5, 0.5, 1.0, 0.3333, 1.0, 0.3333, 0.5, 0.4578, 0.37, 0.25, 0.49, 0.04215, 0.37, 0.04215, 0.13, 0.25, 0.01, 0.4578, 0.13, 0.3333, 0.5, 0.3333, 1.0, 0.1667, 1.0, 0.1667, 0.5, 0.1667, 0.5, 0.1667, 1.0, -8.941e-08, 1.0, -8.941e-08, 0.5, 0.75, 0.49, 0.9578, 0.37, 0.9578, 0.13, 0.75, 0.01, 0.5422, 0.13, 0.5422, 0.37])
me_cutleftstem_mesh.materials.append(mat_t1_fiber_stem)
me_cutleftstem_mesh.update()
me_cutrightstem_mesh = bpy.data.meshes.new('CutRightStem_Mesh')
me_cutrightstem_mesh.from_pydata([(9.686e-11, 0.026, -0.14), (9.686e-11, 0.026, 0.14), (0.02252, 0.013, -0.14), (0.02252, 0.013, 0.14), (0.02252, -0.013, -0.14), (0.02252, -0.013, 0.14), (-9.686e-11, -0.026, -0.14), (-9.686e-11, -0.026, 0.14), (-0.02252, -0.013, -0.14), (-0.02252, -0.013, 0.14), (-0.02252, 0.013, -0.14), (-0.02252, 0.013, 0.14)], [], [(0, 1, 3, 2), (2, 3, 5, 4), (4, 5, 7, 6), (6, 7, 9, 8), (3, 1, 11, 9, 7, 5), (8, 9, 11, 10), (10, 11, 1, 0), (0, 2, 4, 6, 8, 10)])
_uv = me_cutrightstem_mesh.uv_layers.new(name='UVMap')
_uv.uv.foreach_set('vector', [1.0, 0.5, 1.0, 1.0, 0.8333, 1.0, 0.8333, 0.5, 0.8333, 0.5, 0.8333, 1.0, 0.6667, 1.0, 0.6667, 0.5, 0.6667, 0.5, 0.6667, 1.0, 0.5, 1.0, 0.5, 0.5, 0.5, 0.5, 0.5, 1.0, 0.3333, 1.0, 0.3333, 0.5, 0.4578, 0.37, 0.25, 0.49, 0.04215, 0.37, 0.04215, 0.13, 0.25, 0.01, 0.4578, 0.13, 0.3333, 0.5, 0.3333, 1.0, 0.1667, 1.0, 0.1667, 0.5, 0.1667, 0.5, 0.1667, 1.0, -8.941e-08, 1.0, -8.941e-08, 0.5, 0.75, 0.49, 0.9578, 0.37, 0.9578, 0.13, 0.75, 0.01, 0.5422, 0.13, 0.5422, 0.37])
me_cutrightstem_mesh.materials.append(mat_t1_fiber_stem)
me_cutrightstem_mesh.update()
me_wiltedleafleft_mesh = bpy.data.meshes.new('WiltedLeafLeft_Mesh')
me_wiltedleafleft_mesh.from_pydata([(0.0, 0.0, 0.154), (-0.075, 0.0, 0.0), (0.0, 0.0, -0.126), (0.075, 0.0, 0.0)], [], [(0, 1, 2, 3)])
me_wiltedleafleft_mesh.materials.append(mat_t1_fiber_leaf_dark)
me_wiltedleafleft_mesh.update()
me_wiltedleafright_mesh = bpy.data.meshes.new('WiltedLeafRight_Mesh')
me_wiltedleafright_mesh.from_pydata([(0.0, 0.0, 0.143), (-0.07, 0.0, 0.0), (0.0, 0.0, -0.117), (0.07, 0.0, 0.0)], [], [(0, 1, 2, 3)])
me_wiltedleafright_mesh.materials.append(mat_t1_fiber_leaf_dark)
me_wiltedleafright_mesh.update()
me_droppedcottontuft_mesh = bpy.data.meshes.new('DroppedCottonTuft_Mesh')
me_droppedcottontuft_mesh.from_pydata([(0.008381, -0.01022, -0.8), (0.7557, -0.5036, -0.4771), (-0.3189, -0.9398, -0.4465), (-0.9827, 0.03056, -0.5342), (-0.2333, 0.8541, -0.4306), (0.6378, 0.4675, -0.4321), (0.3347, -0.9815, 0.4958), (-0.6861, -0.5276, 0.4121), (-0.6651, 0.5411, 0.3866), (0.2758, 0.6904, 0.3745), (0.9181, -0.02828, 0.4928), (-0.04945, 0.0212, 1.074), (-0.1543, -0.4835, -0.8081), (0.3455, -0.303, -0.7747), (0.3262, -0.9069, -0.5517), (0.9761, 0.02701, -0.5627), (0.4536, 0.3517, -0.9551), (-0.5197, -0.0002659, -0.8613), (-0.6729, -0.4478, -0.4829), (-0.1528, 0.4628, -0.7754), (-0.8237, 0.5829, -0.5781), (0.2932, 0.9233, -0.6345), (0.8566, -0.2764, -0.01215), (0.8781, 0.2303, 0.05559), (0.0265, -0.8896, 0.0555), (0.5959, -0.8618, 0.05693), (-1.048, -0.3863, -0.0378), (-0.5119, -0.7696, 0.01608), (-0.6343, 0.9052, 0.04006), (-1.077, 0.3501, 0.01745), (0.6315, 0.8668, -0.03489), (-0.03375, 1.009, 0.01833), (0.6415, -0.5187, 0.4755), (-0.3328, -0.9191, 0.6169), (-0.9611, -0.01057, 0.5468), (-0.239, 0.7, 0.4452), (0.6667, 0.4331, 0.5501), (0.1246, -0.3918, 0.6639), (0.4112, -0.03623, 0.7611), (-0.4161, -0.333, 0.9734), (-0.4098, 0.3455, 0.7877), (0.1666, 0.5679, 1.03)], [], [(0, 13, 12), (1, 13, 15), (0, 12, 17), (0, 17, 19), (0, 19, 16), (1, 15, 22), (2, 14, 24), (3, 18, 26), (4, 20, 28), (5, 21, 30), (1, 22, 25), (2, 24, 27), (3, 26, 29), (4, 28, 31), (5, 30, 23), (6, 32, 37), (7, 33, 39), (8, 34, 40), (9, 35, 41), (10, 36, 38), (38, 41, 11), (38, 36, 41), (36, 9, 41), (41, 40, 11), (41, 35, 40), (35, 8, 40), (40, 39, 11), (40, 34, 39), (34, 7, 39), (39, 37, 11), (39, 33, 37), (33, 6, 37), (37, 38, 11), (37, 32, 38), (32, 10, 38), (23, 36, 10), (23, 30, 36), (30, 9, 36), (31, 35, 9), (31, 28, 35), (28, 8, 35), (29, 34, 8), (29, 26, 34), (26, 7, 34), (27, 33, 7), (27, 24, 33), (24, 6, 33), (25, 32, 6), (25, 22, 32), (22, 10, 32), (30, 31, 9), (30, 21, 31), (21, 4, 31), (28, 29, 8), (28, 20, 29), (20, 3, 29), (26, 27, 7), (26, 18, 27), (18, 2, 27), (24, 25, 6), (24, 14, 25), (14, 1, 25), (22, 23, 10), (22, 15, 23), (15, 5, 23), (16, 21, 5), (16, 19, 21), (19, 4, 21), (19, 20, 4), (19, 17, 20), (17, 3, 20), (17, 18, 3), (17, 12, 18), (12, 2, 18), (15, 16, 5), (15, 13, 16), (13, 0, 16), (12, 14, 2), (12, 13, 14), (13, 1, 14)])
_uv = me_droppedcottontuft_mesh.uv_layers.new(name='UVMap')
_uv.uv.foreach_set('vector', [0.1818, 0.0, 0.2273, 0.07873, 0.1364, 0.07873, 0.2727, 0.1575, 0.3182, 0.07873, 0.3636, 0.1575, 0.9091, 0.0, 0.9545, 0.07873, 0.8636, 0.07873, 0.7273, 0.0, 0.7727, 0.07873, 0.6818, 0.07873, 0.5455, 0.0, 0.5909, 0.07873, 0.5, 0.07873, 0.2727, 0.1575, 0.3636, 0.1575, 0.3182, 0.2362, 0.09091, 0.1575, 0.1818, 0.1575, 0.1364, 0.2362, 0.8182, 0.1575, 0.9091, 0.1575, 0.8636, 0.2362, 0.6364, 0.1575, 0.7273, 0.1575, 0.6818, 0.2362, 0.4545, 0.1575, 0.5455, 0.1575, 0.5, 0.2362, 0.2727, 0.1575, 0.3182, 0.2362, 0.2273, 0.2362, 0.09091, 0.1575, 0.1364, 0.2362, 0.04546, 0.2362, 0.8182, 0.1575, 0.8636, 0.2362, 0.7727, 0.2362, 0.6364, 0.1575, 0.6818, 0.2362, 0.5909, 0.2362, 0.4545, 0.1575, 0.5, 0.2362, 0.4091, 0.2362, 0.1818, 0.3149, 0.2727, 0.3149, 0.2273, 0.3937, 0.0, 0.3149, 0.09091, 0.3149, 0.04546, 0.3937, 0.7273, 0.3149, 0.8182, 0.3149, 0.7727, 0.3937, 0.5455, 0.3149, 0.6364, 0.3149, 0.5909, 0.3937, 0.3636, 0.3149, 0.4545, 0.3149, 0.4091, 0.3937, 0.4091, 0.3937, 0.5, 0.3937, 0.4545, 0.4724, 0.4091, 0.3937, 0.4545, 0.3149, 0.5, 0.3937, 0.4545, 0.3149, 0.5455, 0.3149, 0.5, 0.3937, 0.5909, 0.3937, 0.6818, 0.3937, 0.6364, 0.4724, 0.5909, 0.3937, 0.6364, 0.3149, 0.6818, 0.3937, 0.6364, 0.3149, 0.7273, 0.3149, 0.6818, 0.3937, 0.7727, 0.3937, 0.8636, 0.3937, 0.8182, 0.4724, 0.7727, 0.3937, 0.8182, 0.3149, 0.8636, 0.3937, 0.8182, 0.3149, 0.9091, 0.3149, 0.8636, 0.3937, 0.04546, 0.3937, 0.1364, 0.3937, 0.09091, 0.4724, 0.04546, 0.3937, 0.09091, 0.3149, 0.1364, 0.3937, 0.09091, 0.3149, 0.1818, 0.3149, 0.1364, 0.3937, 0.2273, 0.3937, 0.3182, 0.3937, 0.2727, 0.4724, 0.2273, 0.3937, 0.2727, 0.3149, 0.3182, 0.3937, 0.2727, 0.3149, 0.3636, 0.3149, 0.3182, 0.3937, 0.4091, 0.2362, 0.4545, 0.3149, 0.3636, 0.3149, 0.4091, 0.2362, 0.5, 0.2362, 0.4545, 0.3149, 0.5, 0.2362, 0.5455, 0.3149, 0.4545, 0.3149, 0.5909, 0.2362, 0.6364, 0.3149, 0.5455, 0.3149, 0.5909, 0.2362, 0.6818, 0.2362, 0.6364, 0.3149, 0.6818, 0.2362, 0.7273, 0.3149, 0.6364, 0.3149, 0.7727, 0.2362, 0.8182, 0.3149, 0.7273, 0.3149, 0.7727, 0.2362, 0.8636, 0.2362, 0.8182, 0.3149, 0.8636, 0.2362, 0.9091, 0.3149, 0.8182, 0.3149, 0.04546, 0.2362, 0.09091, 0.3149, 0.0, 0.3149, 0.04546, 0.2362, 0.1364, 0.2362, 0.09091, 0.3149, 0.1364, 0.2362, 0.1818, 0.3149, 0.09091, 0.3149, 0.2273, 0.2362, 0.2727, 0.3149, 0.1818, 0.3149, 0.2273, 0.2362, 0.3182, 0.2362, 0.2727, 0.3149, 0.3182, 0.2362, 0.3636, 0.3149, 0.2727, 0.3149, 0.5, 0.2362, 0.5909, 0.2362, 0.5455, 0.3149, 0.5, 0.2362, 0.5455, 0.1575, 0.5909, 0.2362, 0.5455, 0.1575, 0.6364, 0.1575, 0.5909, 0.2362, 0.6818, 0.2362, 0.7727, 0.2362, 0.7273, 0.3149, 0.6818, 0.2362, 0.7273, 0.1575, 0.7727, 0.2362, 0.7273, 0.1575, 0.8182, 0.1575, 0.7727, 0.2362, 0.8636, 0.2362, 0.9545, 0.2362, 0.9091, 0.3149, 0.8636, 0.2362, 0.9091, 0.1575, 0.9545, 0.2362, 0.9091, 0.1575, 1.0, 0.1575, 0.9545, 0.2362, 0.1364, 0.2362, 0.2273, 0.2362, 0.1818, 0.3149, 0.1364, 0.2362, 0.1818, 0.1575, 0.2273, 0.2362, 0.1818, 0.1575, 0.2727, 0.1575, 0.2273, 0.2362, 0.3182, 0.2362, 0.4091, 0.2362, 0.3636, 0.3149, 0.3182, 0.2362, 0.3636, 0.1575, 0.4091, 0.2362, 0.3636, 0.1575, 0.4545, 0.1575, 0.4091, 0.2362, 0.5, 0.07873, 0.5455, 0.1575, 0.4545, 0.1575, 0.5, 0.07873, 0.5909, 0.07873, 0.5455, 0.1575, 0.5909, 0.07873, 0.6364, 0.1575, 0.5455, 0.1575, 0.6818, 0.07873, 0.7273, 0.1575, 0.6364, 0.1575, 0.6818, 0.07873, 0.7727, 0.07873, 0.7273, 0.1575, 0.7727, 0.07873, 0.8182, 0.1575, 0.7273, 0.1575, 0.8636, 0.07873, 0.9091, 0.1575, 0.8182, 0.1575, 0.8636, 0.07873, 0.9545, 0.07873, 0.9091, 0.1575, 0.9545, 0.07873, 1.0, 0.1575, 0.9091, 0.1575, 0.3636, 0.1575, 0.4091, 0.07873, 0.4545, 0.1575, 0.3636, 0.1575, 0.3182, 0.07873, 0.4091, 0.07873, 0.3182, 0.07873, 0.3636, 0.0, 0.4091, 0.07873, 0.1364, 0.07873, 0.1818, 0.1575, 0.09091, 0.1575, 0.1364, 0.07873, 0.2273, 0.07873, 0.1818, 0.1575, 0.2273, 0.07873, 0.2727, 0.1575, 0.1818, 0.1575])
me_droppedcottontuft_mesh.materials.append(mat_t1_fiber_cotton_lightgray)
me_droppedcottontuft_mesh.update()

# ---- objects
ob_t1fiberfull = bpy.data.objects.new('T1FiberFull', None)
ob_centerstem = bpy.data.objects.new('CenterStem', me_centerstem_mesh)
ob_leftstem = bpy.data.objects.new('LeftStem', me_leftstem_mesh)
ob_rightstem = bpy.data.objects.new('RightStem', me_rightstem_mesh)
ob_frontleaf = bpy.data.objects.new('FrontLeaf', me_frontleaf_mesh)
ob_backleaf = bpy.data.objects.new('BackLeaf', me_backleaf_mesh)
ob_leftleaf = bpy.data.objects.new('LeftLeaf', me_leftleaf_mesh)
ob_rightleaf = bpy.data.objects.new('RightLeaf', me_rightleaf_mesh)
ob_lowleaf = bpy.data.objects.new('LowLeaf', me_lowleaf_mesh)
ob_centercottonboll = bpy.data.objects.new('CenterCottonBoll', me_centercottonboll_mesh)
ob_leftcottonboll = bpy.data.objects.new('LeftCottonBoll', me_leftcottonboll_mesh)
ob_rightcottonboll = bpy.data.objects.new('RightCottonBoll', me_rightcottonboll_mesh)
ob_centerhusk = bpy.data.objects.new('CenterHusk', me_centerhusk_mesh)
ob_lefthusk = bpy.data.objects.new('LeftHusk', me_lefthusk_mesh)
ob_righthusk = bpy.data.objects.new('RightHusk', me_righthusk_mesh)
ob_t1fiberdepleted = bpy.data.objects.new('T1FiberDepleted', None)
ob_cutcenterstem = bpy.data.objects.new('CutCenterStem', me_cutcenterstem_mesh)
ob_cutleftstem = bpy.data.objects.new('CutLeftStem', me_cutleftstem_mesh)
ob_cutrightstem = bpy.data.objects.new('CutRightStem', me_cutrightstem_mesh)
ob_wiltedleafleft = bpy.data.objects.new('WiltedLeafLeft', me_wiltedleafleft_mesh)
ob_wiltedleafright = bpy.data.objects.new('WiltedLeafRight', me_wiltedleafright_mesh)
ob_droppedcottontuft = bpy.data.objects.new('DroppedCottonTuft', me_droppedcottontuft_mesh)

# ---- transforms, parenting, visibility, modifiers, constraints
ob_t1fiberfull.location = (0.0, 0.0, 0.0)
ob_centerstem.parent = ob_t1fiberfull
ob_centerstem.location = (0.0, 0.0, 0.46)
ob_centerstem.rotation_euler = (0.08, 0.0, 0.0)
ob_leftstem.parent = ob_t1fiberfull
ob_leftstem.location = (-0.22, 0.08, 0.39)
ob_leftstem.rotation_euler = (0.2, -0.18, -0.18)
ob_rightstem.parent = ob_t1fiberfull
ob_rightstem.location = (0.22, -0.06, 0.37)
ob_rightstem.rotation_euler = (-0.16, 0.2, 0.22)
ob_frontleaf.parent = ob_t1fiberfull
ob_frontleaf.location = (0.0, -0.28, 0.32)
ob_frontleaf.rotation_euler = (1.25, 0.0, 0.0)
ob_backleaf.parent = ob_t1fiberfull
ob_backleaf.location = (0.02, 0.28, 0.34)
ob_backleaf.rotation_euler = (1.18, 0.0, 3.14)
ob_leftleaf.parent = ob_t1fiberfull
ob_leftleaf.location = (-0.28, 0.02, 0.44)
ob_leftleaf.rotation_euler = (1.15, 0.0, -1.35)
ob_rightleaf.parent = ob_t1fiberfull
ob_rightleaf.location = (0.28, -0.02, 0.43)
ob_rightleaf.rotation_euler = (1.15, 0.0, 1.35)
ob_lowleaf.parent = ob_t1fiberfull
ob_lowleaf.location = (-0.06, -0.16, 0.2)
ob_lowleaf.rotation_euler = (1.22, 0.0, -0.35)
ob_centercottonboll.parent = ob_t1fiberfull
ob_centercottonboll.location = (0.02, 0.0, 0.93)
ob_centercottonboll.scale = (0.18, 0.16, 0.15)
ob_leftcottonboll.parent = ob_t1fiberfull
ob_leftcottonboll.location = (-0.24, 0.08, 0.74)
ob_leftcottonboll.scale = (0.14, 0.12, 0.12)
ob_rightcottonboll.parent = ob_t1fiberfull
ob_rightcottonboll.location = (0.25, -0.08, 0.71)
ob_rightcottonboll.scale = (0.13, 0.12, 0.11)
ob_centerhusk.parent = ob_t1fiberfull
ob_centerhusk.location = (0.02, 0.0, 0.77)
ob_lefthusk.parent = ob_t1fiberfull
ob_lefthusk.location = (-0.24, 0.08, 0.62)
ob_lefthusk.rotation_euler = (-0.2, 0.2, 0.0)
ob_righthusk.parent = ob_t1fiberfull
ob_righthusk.location = (0.25, -0.08, 0.59)
ob_righthusk.rotation_euler = (0.18, -0.2, 0.0)
ob_t1fiberdepleted.location = (0.0, 0.0, 0.0)
ob_cutcenterstem.parent = ob_t1fiberdepleted
ob_cutcenterstem.location = (0.0, 0.0, 0.19)
ob_cutcenterstem.rotation_euler = (0.06, 0.0, 0.0)
ob_cutleftstem.parent = ob_t1fiberdepleted
ob_cutleftstem.location = (-0.18, 0.08, 0.15)
ob_cutleftstem.rotation_euler = (0.2, -0.18, -0.18)
ob_cutrightstem.parent = ob_t1fiberdepleted
ob_cutrightstem.location = (0.18, -0.06, 0.14)
ob_cutrightstem.rotation_euler = (-0.16, 0.2, 0.22)
ob_wiltedleafleft.parent = ob_t1fiberdepleted
ob_wiltedleafleft.location = (-0.2, 0.05, 0.1)
ob_wiltedleafleft.rotation_euler = (1.45, 0.0, -1.0)
ob_wiltedleafright.parent = ob_t1fiberdepleted
ob_wiltedleafright.location = (0.2, -0.04, 0.1)
ob_wiltedleafright.rotation_euler = (1.45, 0.0, 1.0)
ob_droppedcottontuft.parent = ob_t1fiberdepleted
ob_droppedcottontuft.location = (0.04, -0.25, 0.08)
ob_droppedcottontuft.scale = (0.08, 0.065, 0.05)

# ---- collection membership
col_t1_fiber_full.objects.link(ob_t1fiberfull)
col_t1_fiber_full.objects.link(ob_centerstem)
col_t1_fiber_full.objects.link(ob_leftstem)
col_t1_fiber_full.objects.link(ob_rightstem)
col_t1_fiber_full.objects.link(ob_frontleaf)
col_t1_fiber_full.objects.link(ob_backleaf)
col_t1_fiber_full.objects.link(ob_leftleaf)
col_t1_fiber_full.objects.link(ob_rightleaf)
col_t1_fiber_full.objects.link(ob_lowleaf)
col_t1_fiber_full.objects.link(ob_centercottonboll)
col_t1_fiber_full.objects.link(ob_leftcottonboll)
col_t1_fiber_full.objects.link(ob_rightcottonboll)
col_t1_fiber_full.objects.link(ob_centerhusk)
col_t1_fiber_full.objects.link(ob_lefthusk)
col_t1_fiber_full.objects.link(ob_righthusk)
col_t1_fiber_depleted.objects.link(ob_t1fiberdepleted)
col_t1_fiber_depleted.objects.link(ob_cutcenterstem)
col_t1_fiber_depleted.objects.link(ob_cutleftstem)
col_t1_fiber_depleted.objects.link(ob_cutrightstem)
col_t1_fiber_depleted.objects.link(ob_wiltedleafleft)
col_t1_fiber_depleted.objects.link(ob_wiltedleafright)
col_t1_fiber_depleted.objects.link(ob_droppedcottontuft)

# ---- scene / render settings (as saved in the file)
scene.frame_start = 1; scene.frame_end = 250; scene.frame_set(1)
scene.render.engine = 'BLENDER_EEVEE_NEXT'
scene.render.bake_bias = 0.0
scene.render.bake_samples = 0
scene.cycles.sampling_pattern = 'TABULATED_SOBOL'
scene.eevee.use_volume_custom_range = False
bpy.context.view_layer.update()

# ---- added for rendering (the .blend has no active camera and no usable light): camera, sun
cam_auto = bpy.data.cameras.new('AutoCamera')
cam_auto.lens = 50.0
cam_auto.sensor_width = 36.0
cam_auto.clip_end = 1000.0
ob_auto_camera = bpy.data.objects.new('AutoCamera', cam_auto)
scene.collection.objects.link(ob_auto_camera)
ob_auto_camera.location = (1.66024, -2.01067, 1.86518)
ob_auto_camera.rotation_euler = (1.09748, -7.21219e-08, 0.694738)
scene.camera = ob_auto_camera
light_auto_sun = bpy.data.lights.new('AutoSun', 'SUN')
light_auto_sun.energy = 3.0
light_auto_sun.angle = 0.0523599
ob_auto_sun = bpy.data.objects.new('AutoSun', light_auto_sun)
scene.collection.objects.link(ob_auto_sun)
ob_auto_sun.rotation_euler = (0.872665, 0.174533, 0.523599)
bpy.context.view_layer.update()
